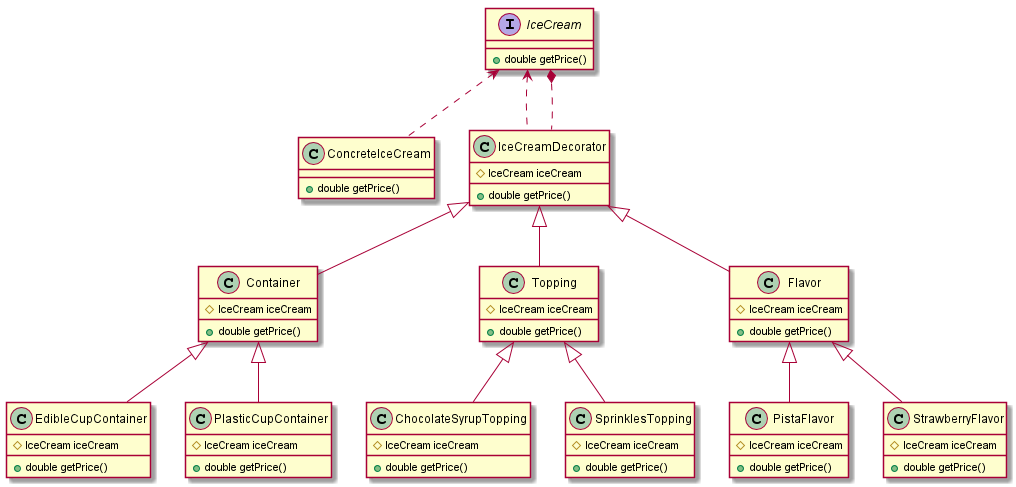

The diagram above was rendered by PlantUML. Its source (embedded in the PNG):
@startuml
interface IceCream {
 +double getPrice()
}

class ConcreteIceCream {
 +double getPrice()
}

class IceCreamDecorator {
 #IceCream iceCream
 +double getPrice()
}

IceCream <.. ConcreteIceCream

IceCream <.. IceCreamDecorator

IceCream *.. IceCreamDecorator


class Container extends IceCreamDecorator{
#IceCream iceCream
+double getPrice()
}
class EdibleCupContainer extends Container {
#IceCream iceCream
+double getPrice()
}
class PlasticCupContainer extends Container {
#IceCream iceCream
+double getPrice()
}

class Topping extends IceCreamDecorator{
#IceCream iceCream
+double getPrice()
}
class ChocolateSyrupTopping extends Topping {
#IceCream iceCream
+double getPrice()
}
class SprinklesTopping extends Topping {
#IceCream iceCream
+double getPrice()
}

class Flavor extends IceCreamDecorator{
#IceCream iceCream
+double getPrice()
}
class PistaFlavor extends Flavor {
#IceCream iceCream
+double getPrice()
}
class StrawberryFlavor extends Flavor {
#IceCream iceCream
+double getPrice()
}


@enduml